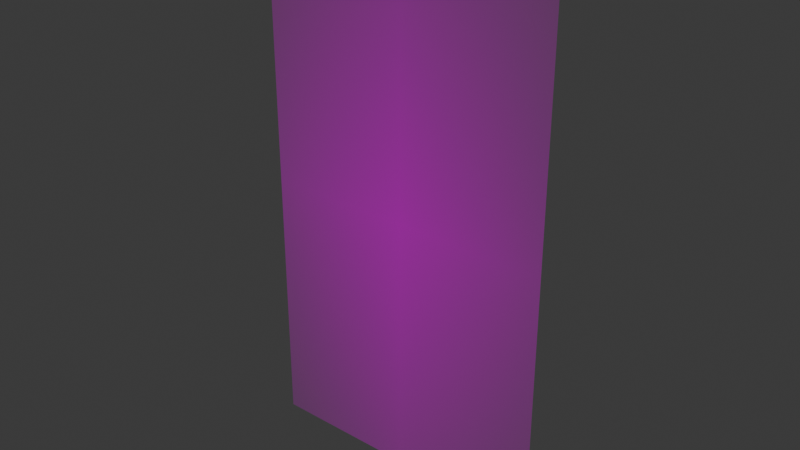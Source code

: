 # Source: malfoy.blend  (saved by Blender 4.3.34; exported with 4.5.12 LTS)
import bpy
from mathutils import Matrix  # noqa: F401  (used for matrix-valued properties, if any)

bpy.ops.wm.read_factory_settings(use_empty=True)
scene = bpy.context.scene
scene.name = 'Scene'

# ---- collections
col_collection = bpy.data.collections.new('Collection'); scene.collection.children.link(col_collection)

# ---- images (referenced by path relative to the original .blend; pixels are not part of the script)
import os
ASSET_DIR = os.environ.get("B2B_ASSET_DIR", "")  # directory of the original .blend (textures are referenced by path, not embedded)
HERE = os.path.dirname(os.path.abspath(__file__))  # packed textures are extracted next to this script under _unpacked/

def load_image(name, relpath, width, height, colorspace="sRGB"):
    """Load a texture the original file referenced (path relative to the .blend, or extracted next to this script)."""
    p = next((c for c in (os.path.join(HERE, relpath), os.path.join(ASSET_DIR, relpath)) if relpath and os.path.exists(c)), "")
    if p:
        img = bpy.data.images.load(p, check_existing=True)
        img.name = name
    else:  # same state as the original file: an image datablock whose file is absent (Cycles renders it pink)
        img = bpy.data.images.new(name, width, height)
        img.source = "FILE"
        img.filepath = "//" + (relpath or name)
    img.colorspace_settings.name = colorspace
    return img
img_malfoy_png = load_image('malfoy.png', 'malfoy.png', 1024, 1024, 'sRGB')

# ---- materials (node trees are filled in below, after node groups)
mat_malfoy = bpy.data.materials.new('malfoy')

# ---- material node trees
mat_malfoy.use_nodes = True; mat_malfoy.node_tree.nodes.clear()
_N = mat_malfoy.node_tree.nodes; _L = mat_malfoy.node_tree.links
n0 = _N.new('ShaderNodeOutputMaterial'); n0.name = 'Material Output'; n0.location = (300, 300)
n1 = _N.new('ShaderNodeTexImage'); n1.name = 'Image Texture'; n1.location = (-200, 300)
n1.image = img_malfoy_png
n1.extension = 'CLIP'
n2 = _N.new('ShaderNodeBsdfPrincipled'); n2.name = 'Principled BSDF'; n2.location = (0, 300)
n2.inputs[1].default_value = 0.5688
n2.inputs[2].default_value = 0.4083
_L.new(n1.outputs[0], n2.inputs[0])
_L.new(n1.outputs[1], n2.inputs[4])
_L.new(n2.outputs[0], n0.inputs[0])
n0.is_active_output = True

# ---- world
world_world = bpy.data.worlds.new('World'); scene.world = world_world
world_world.use_nodes = True; world_world.node_tree.nodes.clear()
_N = world_world.node_tree.nodes; _L = world_world.node_tree.links
n0 = _N.new('ShaderNodeOutputWorld'); n0.name = 'World Output'; n0.location = (300, 300)
n1 = _N.new('ShaderNodeBackground'); n1.name = 'Background'; n1.location = (10, 300)
n1.inputs[0].default_value = (0.05088, 0.05088, 0.05088, 1.0)
_L.new(n1.outputs[0], n0.inputs[0])
n0.is_active_output = True
world_world.color = (0.05088, 0.05088, 0.05088)
world_world.sun_shadow_jitter_overblur = 0.0

# ---- meshes
me_malfoy_001 = bpy.data.meshes.new('malfoy.001')
me_malfoy_001.from_pydata([(-1.282, -2.279, 0.0), (1.282, -2.279, 0.0), (-1.282, 2.279, 0.0), (1.282, 2.279, 0.0)], [], [(0, 1, 3, 2)])
_uv = me_malfoy_001.uv_layers.new(name='UVMap')
_uv.uv.foreach_set('vector', [0.0, 0.0, 1.0, 0.0, 1.0, 1.0, 0.0, 1.0])
me_malfoy_001.materials.append(mat_malfoy)
me_malfoy_001.update()

# ---- objects
ob_malfoy = bpy.data.objects.new('malfoy', me_malfoy_001)

# ---- transforms, parenting, visibility, modifiers, constraints
ob_malfoy.location = (0.0, 0.0, 0.0)
ob_malfoy.rotation_euler = (1.571, 0.0, 0.0)

# ---- collection membership
col_collection.objects.link(ob_malfoy)

# ---- scene / render settings (as saved in the file)
scene.frame_start = 1; scene.frame_end = 250; scene.frame_set(1)
scene.render.engine = 'BLENDER_EEVEE_NEXT'
bpy.context.view_layer.update()

# ---- added for rendering (the .blend has no active camera and no usable light): camera, sun
cam_auto = bpy.data.cameras.new('AutoCamera')
cam_auto.lens = 50.0
cam_auto.sensor_width = 36.0
cam_auto.clip_end = 1000.0
ob_auto_camera = bpy.data.objects.new('AutoCamera', cam_auto)
scene.collection.objects.link(ob_auto_camera)
ob_auto_camera.location = (4.83935, -5.80722, 3.87148)
ob_auto_camera.rotation_euler = (1.09748, -7.21219e-08, 0.694738)
scene.camera = ob_auto_camera
light_auto_sun = bpy.data.lights.new('AutoSun', 'SUN')
light_auto_sun.energy = 3.0
light_auto_sun.angle = 0.0523599
ob_auto_sun = bpy.data.objects.new('AutoSun', light_auto_sun)
scene.collection.objects.link(ob_auto_sun)
ob_auto_sun.rotation_euler = (0.872665, 0.174533, 0.523599)
bpy.context.view_layer.update()
